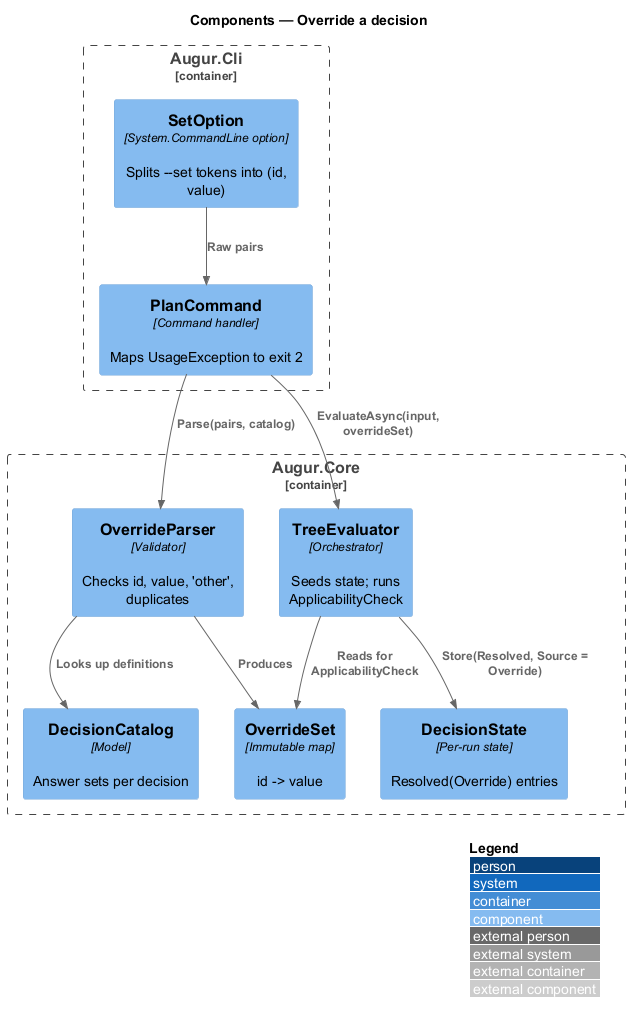

The diagram above was rendered by PlantUML. Its source (embedded in the PNG):
@startuml
!include <C4/C4_Component>
LAYOUT_WITH_LEGEND()
title Components — Override a decision

Container_Boundary(cli, "Augur.Cli") {
  Component(setopt, "SetOption", "System.CommandLine option", "Splits --set tokens into (id, value)")
  Component(plancmd, "PlanCommand", "Command handler", "Maps UsageException to exit 2")
}
Container_Boundary(core, "Augur.Core") {
  Component(parser, "OverrideParser", "Validator", "Checks id, value, 'other', duplicates")
  Component(set, "OverrideSet", "Immutable map", "id -> value")
  Component(catalog, "DecisionCatalog", "Model", "Answer sets per decision")
  Component(evaluator, "TreeEvaluator", "Orchestrator", "Seeds state; runs ApplicabilityCheck")
  Component(state, "DecisionState", "Per-run state", "Resolved(Override) entries")
}

Rel(setopt, plancmd, "Raw pairs")
Rel(plancmd, parser, "Parse(pairs, catalog)")
Rel(parser, catalog, "Looks up definitions")
Rel(parser, set, "Produces")
Rel(plancmd, evaluator, "EvaluateAsync(input, overrideSet)")
Rel(evaluator, state, "Store(Resolved, Source = Override)")
Rel(evaluator, set, "Reads for ApplicabilityCheck")
@enduml